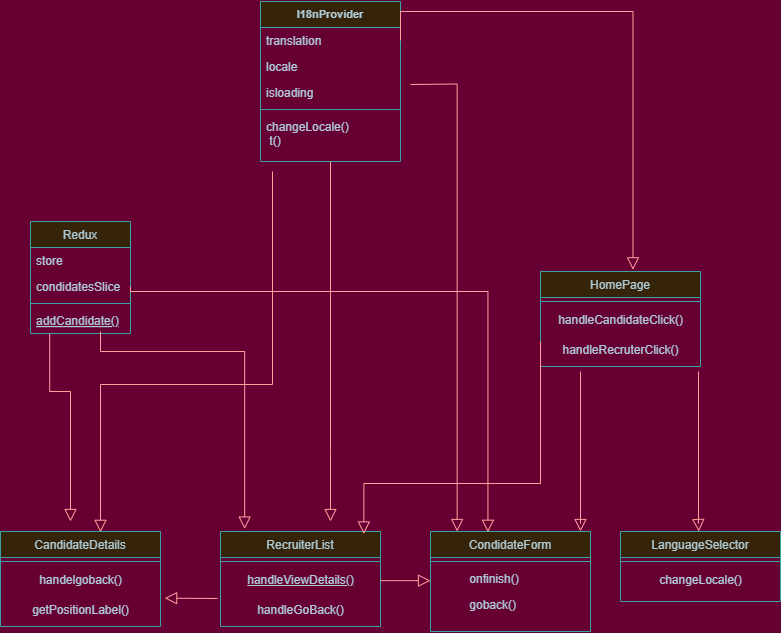

The diagram above was exported from draw.io. Its source (the exported page's mxGraphModel, read from the mxfile embedded in the PNG):
<mxGraphModel dx="1580" dy="995" grid="1" gridSize="10" guides="1" tooltips="1" connect="1" arrows="1" fold="1" page="1" pageScale="1" pageWidth="827" pageHeight="1169" background="light-dark(#FFFFFF,#660033)" math="0" shadow="0">
  <root>
    <mxCell id="WIyWlLk6GJQsqaUBKTNV-0" />
    <mxCell id="WIyWlLk6GJQsqaUBKTNV-1" parent="WIyWlLk6GJQsqaUBKTNV-0" />
    <mxCell id="zkfFHV4jXpPFQw0GAbJ--0" value="I18nProvider" style="swimlane;fontStyle=1;align=center;verticalAlign=top;childLayout=stackLayout;horizontal=1;startSize=26;horizontalStack=0;resizeParent=1;resizeLast=0;collapsible=1;marginBottom=0;rounded=0;shadow=0;strokeWidth=1;fontSize=11;labelBackgroundColor=none;fillColor=#FAE5C7;strokeColor=#0F8B8D;fontColor=#143642;" parent="WIyWlLk6GJQsqaUBKTNV-1" vertex="1">
      <mxGeometry x="290" y="40" width="140" height="160" as="geometry">
        <mxRectangle x="230" y="140" width="160" height="26" as="alternateBounds" />
      </mxGeometry>
    </mxCell>
    <mxCell id="zkfFHV4jXpPFQw0GAbJ--1" value="translation" style="text;align=left;verticalAlign=top;spacingLeft=4;spacingRight=4;overflow=hidden;rotatable=0;points=[[0,0.5],[1,0.5]];portConstraint=eastwest;labelBackgroundColor=none;fontColor=#143642;" parent="zkfFHV4jXpPFQw0GAbJ--0" vertex="1">
      <mxGeometry y="26" width="140" height="26" as="geometry" />
    </mxCell>
    <mxCell id="zkfFHV4jXpPFQw0GAbJ--2" value="locale" style="text;align=left;verticalAlign=top;spacingLeft=4;spacingRight=4;overflow=hidden;rotatable=0;points=[[0,0.5],[1,0.5]];portConstraint=eastwest;rounded=0;shadow=0;html=0;labelBackgroundColor=none;fontColor=#143642;" parent="zkfFHV4jXpPFQw0GAbJ--0" vertex="1">
      <mxGeometry y="52" width="140" height="26" as="geometry" />
    </mxCell>
    <mxCell id="zkfFHV4jXpPFQw0GAbJ--3" value="isloading" style="text;align=left;verticalAlign=top;spacingLeft=4;spacingRight=4;overflow=hidden;rotatable=0;points=[[0,0.5],[1,0.5]];portConstraint=eastwest;rounded=0;shadow=0;html=0;labelBackgroundColor=none;fontColor=#143642;" parent="zkfFHV4jXpPFQw0GAbJ--0" vertex="1">
      <mxGeometry y="78" width="140" height="26" as="geometry" />
    </mxCell>
    <mxCell id="zkfFHV4jXpPFQw0GAbJ--4" value="" style="line;html=1;strokeWidth=1;align=left;verticalAlign=middle;spacingTop=-1;spacingLeft=3;spacingRight=3;rotatable=0;labelPosition=right;points=[];portConstraint=eastwest;labelBackgroundColor=none;fillColor=#FAE5C7;strokeColor=#0F8B8D;fontColor=#143642;" parent="zkfFHV4jXpPFQw0GAbJ--0" vertex="1">
      <mxGeometry y="104" width="140" height="8" as="geometry" />
    </mxCell>
    <mxCell id="zkfFHV4jXpPFQw0GAbJ--5" value="changeLocale()&#10; t()" style="text;align=left;verticalAlign=top;spacingLeft=4;spacingRight=4;overflow=hidden;rotatable=0;points=[[0,0.5],[1,0.5]];portConstraint=eastwest;labelBackgroundColor=none;fontColor=#143642;" parent="zkfFHV4jXpPFQw0GAbJ--0" vertex="1">
      <mxGeometry y="112" width="140" height="38" as="geometry" />
    </mxCell>
    <mxCell id="zkfFHV4jXpPFQw0GAbJ--6" value="Redux" style="swimlane;fontStyle=0;align=center;verticalAlign=top;childLayout=stackLayout;horizontal=1;startSize=26;horizontalStack=0;resizeParent=1;resizeLast=0;collapsible=1;marginBottom=0;rounded=0;shadow=0;strokeWidth=1;labelBackgroundColor=none;fillColor=#FAE5C7;strokeColor=#0F8B8D;fontColor=#143642;" parent="WIyWlLk6GJQsqaUBKTNV-1" vertex="1">
      <mxGeometry x="60" y="260" width="100" height="112" as="geometry">
        <mxRectangle x="130" y="380" width="160" height="26" as="alternateBounds" />
      </mxGeometry>
    </mxCell>
    <mxCell id="zkfFHV4jXpPFQw0GAbJ--7" value="store" style="text;align=left;verticalAlign=top;spacingLeft=4;spacingRight=4;overflow=hidden;rotatable=0;points=[[0,0.5],[1,0.5]];portConstraint=eastwest;labelBackgroundColor=none;fontColor=#143642;" parent="zkfFHV4jXpPFQw0GAbJ--6" vertex="1">
      <mxGeometry y="26" width="100" height="26" as="geometry" />
    </mxCell>
    <mxCell id="zkfFHV4jXpPFQw0GAbJ--8" value="condidatesSlice" style="text;align=left;verticalAlign=top;spacingLeft=4;spacingRight=4;overflow=hidden;rotatable=0;points=[[0,0.5],[1,0.5]];portConstraint=eastwest;rounded=0;shadow=0;html=0;labelBackgroundColor=none;fontColor=#143642;" parent="zkfFHV4jXpPFQw0GAbJ--6" vertex="1">
      <mxGeometry y="52" width="100" height="26" as="geometry" />
    </mxCell>
    <mxCell id="zkfFHV4jXpPFQw0GAbJ--9" value="" style="line;html=1;strokeWidth=1;align=left;verticalAlign=middle;spacingTop=-1;spacingLeft=3;spacingRight=3;rotatable=0;labelPosition=right;points=[];portConstraint=eastwest;labelBackgroundColor=none;fillColor=#FAE5C7;strokeColor=#0F8B8D;fontColor=#143642;" parent="zkfFHV4jXpPFQw0GAbJ--6" vertex="1">
      <mxGeometry y="78" width="100" height="8" as="geometry" />
    </mxCell>
    <mxCell id="zkfFHV4jXpPFQw0GAbJ--10" value="addCandidate()" style="text;align=left;verticalAlign=top;spacingLeft=4;spacingRight=4;overflow=hidden;rotatable=0;points=[[0,0.5],[1,0.5]];portConstraint=eastwest;fontStyle=4;labelBackgroundColor=none;fontColor=#143642;" parent="zkfFHV4jXpPFQw0GAbJ--6" vertex="1">
      <mxGeometry y="86" width="100" height="26" as="geometry" />
    </mxCell>
    <mxCell id="zkfFHV4jXpPFQw0GAbJ--12" value="" style="endArrow=block;endSize=10;endFill=0;shadow=0;strokeWidth=1;rounded=0;curved=0;edgeStyle=elbowEdgeStyle;elbow=vertical;entryX=0.354;entryY=-0.025;entryDx=0;entryDy=0;entryPerimeter=0;labelBackgroundColor=none;fontColor=default;strokeColor=#A8201A;" parent="WIyWlLk6GJQsqaUBKTNV-1" edge="1">
      <mxGeometry width="160" relative="1" as="geometry">
        <mxPoint x="440" y="123" as="sourcePoint" />
        <mxPoint x="486.6399999999999" y="570" as="targetPoint" />
        <Array as="points">
          <mxPoint x="60" y="122.5" />
        </Array>
      </mxGeometry>
    </mxCell>
    <mxCell id="zkfFHV4jXpPFQw0GAbJ--16" value="" style="endArrow=block;endSize=10;endFill=0;shadow=0;strokeWidth=1;rounded=0;curved=0;edgeStyle=elbowEdgeStyle;elbow=vertical;exitX=0.5;exitY=1;exitDx=0;exitDy=0;labelBackgroundColor=none;fontColor=default;strokeColor=#A8201A;" parent="WIyWlLk6GJQsqaUBKTNV-1" source="zkfFHV4jXpPFQw0GAbJ--0" edge="1">
      <mxGeometry width="160" relative="1" as="geometry">
        <mxPoint x="370" y="552" as="sourcePoint" />
        <mxPoint x="360" y="560" as="targetPoint" />
        <Array as="points">
          <mxPoint x="370" y="492" />
        </Array>
      </mxGeometry>
    </mxCell>
    <mxCell id="UBipRS2pd_ELKMp5ts8Z-6" value="CandidateDetails" style="swimlane;fontStyle=0;align=center;verticalAlign=top;childLayout=stackLayout;horizontal=1;startSize=26;horizontalStack=0;resizeParent=1;resizeLast=0;collapsible=1;marginBottom=0;rounded=0;shadow=0;strokeWidth=1;labelBackgroundColor=none;fillColor=#FAE5C7;strokeColor=#0F8B8D;fontColor=#143642;" parent="WIyWlLk6GJQsqaUBKTNV-1" vertex="1">
      <mxGeometry x="30" y="570" width="160" height="95" as="geometry">
        <mxRectangle x="340" y="380" width="170" height="26" as="alternateBounds" />
      </mxGeometry>
    </mxCell>
    <mxCell id="UBipRS2pd_ELKMp5ts8Z-8" value="" style="line;html=1;strokeWidth=1;align=left;verticalAlign=middle;spacingTop=-1;spacingLeft=3;spacingRight=3;rotatable=0;labelPosition=right;points=[];portConstraint=eastwest;labelBackgroundColor=none;fillColor=#FAE5C7;strokeColor=#0F8B8D;fontColor=#143642;" parent="UBipRS2pd_ELKMp5ts8Z-6" vertex="1">
      <mxGeometry y="26" width="160" height="8" as="geometry" />
    </mxCell>
    <mxCell id="UBipRS2pd_ELKMp5ts8Z-13" value="handelgoback()" style="text;html=1;align=center;verticalAlign=middle;resizable=0;points=[];autosize=1;strokeColor=none;fillColor=none;labelBackgroundColor=none;fontColor=#143642;" parent="UBipRS2pd_ELKMp5ts8Z-6" vertex="1">
      <mxGeometry y="34" width="160" height="30" as="geometry" />
    </mxCell>
    <mxCell id="UBipRS2pd_ELKMp5ts8Z-14" value="getPositionLabel()" style="text;html=1;align=center;verticalAlign=middle;resizable=0;points=[];autosize=1;strokeColor=none;fillColor=none;labelBackgroundColor=none;fontColor=#143642;" parent="UBipRS2pd_ELKMp5ts8Z-6" vertex="1">
      <mxGeometry y="64" width="160" height="30" as="geometry" />
    </mxCell>
    <mxCell id="UBipRS2pd_ELKMp5ts8Z-18" value="LanguageSelector" style="swimlane;fontStyle=0;align=center;verticalAlign=top;childLayout=stackLayout;horizontal=1;startSize=26;horizontalStack=0;resizeParent=1;resizeLast=0;collapsible=1;marginBottom=0;rounded=0;shadow=0;strokeWidth=1;labelBackgroundColor=none;fillColor=#FAE5C7;strokeColor=#0F8B8D;fontColor=#143642;" parent="WIyWlLk6GJQsqaUBKTNV-1" vertex="1">
      <mxGeometry x="650" y="570" width="160" height="70" as="geometry">
        <mxRectangle x="340" y="380" width="170" height="26" as="alternateBounds" />
      </mxGeometry>
    </mxCell>
    <mxCell id="UBipRS2pd_ELKMp5ts8Z-19" value="" style="line;html=1;strokeWidth=1;align=left;verticalAlign=middle;spacingTop=-1;spacingLeft=3;spacingRight=3;rotatable=0;labelPosition=right;points=[];portConstraint=eastwest;labelBackgroundColor=none;fillColor=#FAE5C7;strokeColor=#0F8B8D;fontColor=#143642;" parent="UBipRS2pd_ELKMp5ts8Z-18" vertex="1">
      <mxGeometry y="26" width="160" height="8" as="geometry" />
    </mxCell>
    <mxCell id="UBipRS2pd_ELKMp5ts8Z-20" value="changeLocale()" style="text;html=1;align=center;verticalAlign=middle;resizable=0;points=[];autosize=1;strokeColor=none;fillColor=none;labelBackgroundColor=none;fontColor=#143642;" parent="UBipRS2pd_ELKMp5ts8Z-18" vertex="1">
      <mxGeometry y="34" width="160" height="30" as="geometry" />
    </mxCell>
    <mxCell id="UBipRS2pd_ELKMp5ts8Z-22" value="CondidateForm" style="swimlane;fontStyle=0;align=center;verticalAlign=top;childLayout=stackLayout;horizontal=1;startSize=26;horizontalStack=0;resizeParent=1;resizeLast=0;collapsible=1;marginBottom=0;rounded=0;shadow=0;strokeWidth=1;labelBackgroundColor=none;fillColor=#FAE5C7;strokeColor=#0F8B8D;fontColor=#143642;" parent="WIyWlLk6GJQsqaUBKTNV-1" vertex="1">
      <mxGeometry x="460" y="570" width="160" height="100" as="geometry">
        <mxRectangle x="130" y="380" width="160" height="26" as="alternateBounds" />
      </mxGeometry>
    </mxCell>
    <mxCell id="UBipRS2pd_ELKMp5ts8Z-23" value="" style="line;html=1;strokeWidth=1;align=left;verticalAlign=middle;spacingTop=-1;spacingLeft=3;spacingRight=3;rotatable=0;labelPosition=right;points=[];portConstraint=eastwest;labelBackgroundColor=none;fillColor=#FAE5C7;strokeColor=#0F8B8D;fontColor=#143642;" parent="UBipRS2pd_ELKMp5ts8Z-22" vertex="1">
      <mxGeometry y="26" width="160" height="8" as="geometry" />
    </mxCell>
    <mxCell id="UBipRS2pd_ELKMp5ts8Z-24" value="          onfinish()" style="text;align=left;verticalAlign=top;spacingLeft=4;spacingRight=4;overflow=hidden;rotatable=0;points=[[0,0.5],[1,0.5]];portConstraint=eastwest;fontStyle=0;labelBackgroundColor=none;fontColor=#143642;" parent="UBipRS2pd_ELKMp5ts8Z-22" vertex="1">
      <mxGeometry y="34" width="160" height="26" as="geometry" />
    </mxCell>
    <mxCell id="UBipRS2pd_ELKMp5ts8Z-25" value="          goback()" style="text;align=left;verticalAlign=top;spacingLeft=4;spacingRight=4;overflow=hidden;rotatable=0;points=[[0,0.5],[1,0.5]];portConstraint=eastwest;labelBackgroundColor=none;fontColor=#143642;" parent="UBipRS2pd_ELKMp5ts8Z-22" vertex="1">
      <mxGeometry y="60" width="160" height="26" as="geometry" />
    </mxCell>
    <mxCell id="UBipRS2pd_ELKMp5ts8Z-26" value="RecruiterList" style="swimlane;fontStyle=0;align=center;verticalAlign=top;childLayout=stackLayout;horizontal=1;startSize=26;horizontalStack=0;resizeParent=1;resizeLast=0;collapsible=1;marginBottom=0;rounded=0;shadow=0;strokeWidth=1;labelBackgroundColor=none;fillColor=#FAE5C7;strokeColor=#0F8B8D;fontColor=#143642;" parent="WIyWlLk6GJQsqaUBKTNV-1" vertex="1">
      <mxGeometry x="250" y="570" width="160" height="95" as="geometry">
        <mxRectangle x="340" y="380" width="170" height="26" as="alternateBounds" />
      </mxGeometry>
    </mxCell>
    <mxCell id="UBipRS2pd_ELKMp5ts8Z-27" value="" style="line;html=1;strokeWidth=1;align=left;verticalAlign=middle;spacingTop=-1;spacingLeft=3;spacingRight=3;rotatable=0;labelPosition=right;points=[];portConstraint=eastwest;labelBackgroundColor=none;fillColor=#FAE5C7;strokeColor=#0F8B8D;fontColor=#143642;" parent="UBipRS2pd_ELKMp5ts8Z-26" vertex="1">
      <mxGeometry y="26" width="160" height="8" as="geometry" />
    </mxCell>
    <mxCell id="UBipRS2pd_ELKMp5ts8Z-28" value="&lt;span style=&quot;text-align: left; text-decoration-line: underline;&quot;&gt;handleViewDetails()&lt;/span&gt;" style="text;html=1;align=center;verticalAlign=middle;resizable=0;points=[];autosize=1;strokeColor=none;fillColor=none;labelBackgroundColor=none;fontColor=#143642;" parent="UBipRS2pd_ELKMp5ts8Z-26" vertex="1">
      <mxGeometry y="34" width="160" height="30" as="geometry" />
    </mxCell>
    <mxCell id="UBipRS2pd_ELKMp5ts8Z-29" value="&lt;span style=&quot;text-align: left;&quot;&gt;handleGoBack()&lt;/span&gt;" style="text;html=1;align=center;verticalAlign=middle;resizable=0;points=[];autosize=1;strokeColor=none;fillColor=none;labelBackgroundColor=none;fontColor=#143642;" parent="UBipRS2pd_ELKMp5ts8Z-26" vertex="1">
      <mxGeometry y="64" width="160" height="30" as="geometry" />
    </mxCell>
    <mxCell id="UBipRS2pd_ELKMp5ts8Z-38" value="HomePage" style="swimlane;fontStyle=0;align=center;verticalAlign=top;childLayout=stackLayout;horizontal=1;startSize=26;horizontalStack=0;resizeParent=1;resizeLast=0;collapsible=1;marginBottom=0;rounded=0;shadow=0;strokeWidth=1;labelBackgroundColor=none;fillColor=#FAE5C7;strokeColor=#0F8B8D;fontColor=#143642;" parent="WIyWlLk6GJQsqaUBKTNV-1" vertex="1">
      <mxGeometry x="570" y="310" width="160" height="95" as="geometry">
        <mxRectangle x="340" y="380" width="170" height="26" as="alternateBounds" />
      </mxGeometry>
    </mxCell>
    <mxCell id="UBipRS2pd_ELKMp5ts8Z-39" value="" style="line;html=1;strokeWidth=1;align=left;verticalAlign=middle;spacingTop=-1;spacingLeft=3;spacingRight=3;rotatable=0;labelPosition=right;points=[];portConstraint=eastwest;labelBackgroundColor=none;fillColor=#FAE5C7;strokeColor=#0F8B8D;fontColor=#143642;" parent="UBipRS2pd_ELKMp5ts8Z-38" vertex="1">
      <mxGeometry y="26" width="160" height="8" as="geometry" />
    </mxCell>
    <mxCell id="UBipRS2pd_ELKMp5ts8Z-40" value="handleCandidateClick()" style="text;html=1;align=center;verticalAlign=middle;resizable=0;points=[];autosize=1;strokeColor=none;fillColor=none;labelBackgroundColor=none;fontColor=#143642;" parent="UBipRS2pd_ELKMp5ts8Z-38" vertex="1">
      <mxGeometry y="34" width="160" height="30" as="geometry" />
    </mxCell>
    <mxCell id="UBipRS2pd_ELKMp5ts8Z-41" value="handleRecruterClick()" style="text;html=1;align=center;verticalAlign=middle;resizable=0;points=[];autosize=1;strokeColor=none;fillColor=none;labelBackgroundColor=none;fontColor=#143642;" parent="UBipRS2pd_ELKMp5ts8Z-38" vertex="1">
      <mxGeometry y="64" width="160" height="30" as="geometry" />
    </mxCell>
    <mxCell id="UBipRS2pd_ELKMp5ts8Z-42" value="" style="endArrow=block;endSize=10;endFill=0;shadow=0;strokeWidth=1;rounded=0;curved=0;edgeStyle=elbowEdgeStyle;elbow=vertical;entryX=0.578;entryY=-0.018;entryDx=0;entryDy=0;entryPerimeter=0;exitX=1;exitY=0.5;exitDx=0;exitDy=0;labelBackgroundColor=none;fontColor=default;strokeColor=#A8201A;" parent="WIyWlLk6GJQsqaUBKTNV-1" source="zkfFHV4jXpPFQw0GAbJ--1" target="UBipRS2pd_ELKMp5ts8Z-38" edge="1">
      <mxGeometry width="160" relative="1" as="geometry">
        <mxPoint x="440" y="60" as="sourcePoint" />
        <mxPoint x="660" y="300" as="targetPoint" />
        <Array as="points">
          <mxPoint x="620" y="50" />
        </Array>
      </mxGeometry>
    </mxCell>
    <mxCell id="UBipRS2pd_ELKMp5ts8Z-43" value="" style="endArrow=block;endSize=10;endFill=0;shadow=0;strokeWidth=1;rounded=0;curved=0;edgeStyle=elbowEdgeStyle;elbow=vertical;exitX=0.192;exitY=1.019;exitDx=0;exitDy=0;exitPerimeter=0;labelBackgroundColor=none;fontColor=default;strokeColor=#A8201A;" parent="WIyWlLk6GJQsqaUBKTNV-1" source="zkfFHV4jXpPFQw0GAbJ--10" edge="1">
      <mxGeometry width="160" relative="1" as="geometry">
        <mxPoint x="240" y="370" as="sourcePoint" />
        <mxPoint x="100" y="560" as="targetPoint" />
        <Array as="points">
          <mxPoint x="60" y="430" />
        </Array>
      </mxGeometry>
    </mxCell>
    <mxCell id="UBipRS2pd_ELKMp5ts8Z-44" value="" style="endArrow=block;endSize=10;endFill=0;shadow=0;strokeWidth=1;rounded=0;curved=0;edgeStyle=elbowEdgeStyle;elbow=vertical;labelBackgroundColor=none;fontColor=default;strokeColor=#A8201A;" parent="WIyWlLk6GJQsqaUBKTNV-1" edge="1">
      <mxGeometry width="160" relative="1" as="geometry">
        <mxPoint x="728" y="410" as="sourcePoint" />
        <mxPoint x="728.33" y="570" as="targetPoint" />
        <Array as="points">
          <mxPoint x="718.33" y="562" />
        </Array>
      </mxGeometry>
    </mxCell>
    <mxCell id="UBipRS2pd_ELKMp5ts8Z-45" value="" style="endArrow=block;endSize=10;endFill=0;shadow=0;strokeWidth=1;rounded=0;curved=0;edgeStyle=elbowEdgeStyle;elbow=vertical;entryX=0.651;entryY=-0.053;entryDx=0;entryDy=0;entryPerimeter=0;labelBackgroundColor=none;fontColor=default;strokeColor=#A8201A;" parent="WIyWlLk6GJQsqaUBKTNV-1" edge="1">
      <mxGeometry width="160" relative="1" as="geometry">
        <mxPoint x="302" y="210" as="sourcePoint" />
        <mxPoint x="130.0000000000003" y="570.8350000000002" as="targetPoint" />
        <Array as="points">
          <mxPoint x="250" y="423" />
        </Array>
      </mxGeometry>
    </mxCell>
    <mxCell id="UBipRS2pd_ELKMp5ts8Z-47" value="" style="endArrow=block;endSize=10;endFill=0;shadow=0;strokeWidth=1;rounded=0;curved=0;edgeStyle=elbowEdgeStyle;elbow=vertical;entryX=0.151;entryY=-0.026;entryDx=0;entryDy=0;entryPerimeter=0;labelBackgroundColor=none;fontColor=default;strokeColor=#A8201A;" parent="WIyWlLk6GJQsqaUBKTNV-1" target="UBipRS2pd_ELKMp5ts8Z-26" edge="1">
      <mxGeometry width="160" relative="1" as="geometry">
        <mxPoint x="130" y="370" as="sourcePoint" />
        <mxPoint x="130" y="520" as="targetPoint" />
        <Array as="points">
          <mxPoint x="150" y="390" />
          <mxPoint x="120" y="512" />
        </Array>
      </mxGeometry>
    </mxCell>
    <mxCell id="UBipRS2pd_ELKMp5ts8Z-48" value="" style="endArrow=block;endSize=10;endFill=0;shadow=0;strokeWidth=1;rounded=0;curved=0;edgeStyle=elbowEdgeStyle;elbow=vertical;entryX=0.359;entryY=0.008;entryDx=0;entryDy=0;exitX=1;exitY=0.5;exitDx=0;exitDy=0;entryPerimeter=0;labelBackgroundColor=none;fontColor=default;strokeColor=#A8201A;" parent="WIyWlLk6GJQsqaUBKTNV-1" source="zkfFHV4jXpPFQw0GAbJ--8" target="UBipRS2pd_ELKMp5ts8Z-22" edge="1">
      <mxGeometry width="160" relative="1" as="geometry">
        <mxPoint x="170" y="282.5" as="sourcePoint" />
        <mxPoint x="170" y="432.5" as="targetPoint" />
        <Array as="points">
          <mxPoint x="510" y="330" />
          <mxPoint x="360" y="330" />
        </Array>
      </mxGeometry>
    </mxCell>
    <mxCell id="UBipRS2pd_ELKMp5ts8Z-49" value="" style="endArrow=block;endSize=10;endFill=0;shadow=0;strokeWidth=1;rounded=0;curved=0;edgeStyle=elbowEdgeStyle;elbow=vertical;labelBackgroundColor=none;fontColor=default;strokeColor=#A8201A;" parent="WIyWlLk6GJQsqaUBKTNV-1" edge="1">
      <mxGeometry width="160" relative="1" as="geometry">
        <mxPoint x="410" y="619.17" as="sourcePoint" />
        <mxPoint x="460" y="619" as="targetPoint" />
        <Array as="points">
          <mxPoint x="470" y="619.17" />
        </Array>
      </mxGeometry>
    </mxCell>
    <mxCell id="UBipRS2pd_ELKMp5ts8Z-50" value="" style="endArrow=block;endSize=10;endFill=0;shadow=0;strokeWidth=1;rounded=0;curved=0;edgeStyle=elbowEdgeStyle;elbow=vertical;entryX=1.026;entryY=0.089;entryDx=0;entryDy=0;entryPerimeter=0;labelBackgroundColor=none;fontColor=default;strokeColor=#A8201A;" parent="WIyWlLk6GJQsqaUBKTNV-1" target="UBipRS2pd_ELKMp5ts8Z-14" edge="1">
      <mxGeometry width="160" relative="1" as="geometry">
        <mxPoint x="247" y="637" as="sourcePoint" />
        <mxPoint x="200" y="640" as="targetPoint" />
        <Array as="points" />
      </mxGeometry>
    </mxCell>
    <mxCell id="UBipRS2pd_ELKMp5ts8Z-51" value="" style="endArrow=block;endSize=10;endFill=0;shadow=0;strokeWidth=1;rounded=0;curved=0;edgeStyle=elbowEdgeStyle;elbow=vertical;entryX=0.896;entryY=0.026;entryDx=0;entryDy=0;entryPerimeter=0;labelBackgroundColor=none;fontColor=default;strokeColor=#A8201A;" parent="WIyWlLk6GJQsqaUBKTNV-1" target="UBipRS2pd_ELKMp5ts8Z-26" edge="1">
      <mxGeometry width="160" relative="1" as="geometry">
        <mxPoint x="570" y="380" as="sourcePoint" />
        <mxPoint x="570" y="530" as="targetPoint" />
        <Array as="points">
          <mxPoint x="560" y="522" />
        </Array>
      </mxGeometry>
    </mxCell>
    <mxCell id="UBipRS2pd_ELKMp5ts8Z-53" value="" style="endArrow=block;endSize=10;endFill=0;shadow=0;strokeWidth=1;rounded=0;curved=0;edgeStyle=elbowEdgeStyle;elbow=vertical;labelBackgroundColor=none;fontColor=default;strokeColor=#A8201A;" parent="WIyWlLk6GJQsqaUBKTNV-1" edge="1">
      <mxGeometry width="160" relative="1" as="geometry">
        <mxPoint x="610" y="410" as="sourcePoint" />
        <mxPoint x="610" y="570" as="targetPoint" />
        <Array as="points">
          <mxPoint x="600" y="562" />
        </Array>
      </mxGeometry>
    </mxCell>
  </root>
</mxGraphModel>